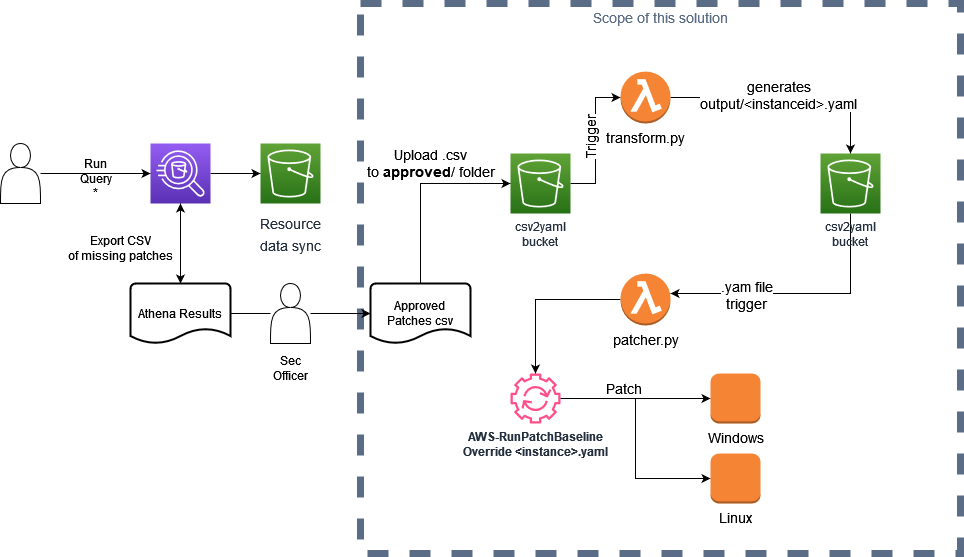

The diagram above was exported from draw.io. Its source (the exported page's mxGraphModel, read from the mxfile embedded in the PNG):
<mxGraphModel dx="1422" dy="1872" grid="1" gridSize="10" guides="1" tooltips="1" connect="1" arrows="1" fold="1" page="1" pageScale="1" pageWidth="850" pageHeight="1100" math="0" shadow="0">
  <root>
    <mxCell id="0" />
    <mxCell id="1" parent="0" />
    <mxCell id="eclewUJD4zTB9M0m81ke-45" value="Scope of this solution" style="fillColor=none;strokeColor=#5A6C86;dashed=1;verticalAlign=top;fontStyle=0;fontColor=#5A6C86;fontSize=14;strokeWidth=7;" vertex="1" parent="1">
      <mxGeometry x="390" y="-80" width="600" height="550" as="geometry" />
    </mxCell>
    <mxCell id="eclewUJD4zTB9M0m81ke-6" style="edgeStyle=orthogonalEdgeStyle;rounded=0;orthogonalLoop=1;jettySize=auto;html=1;entryX=0.5;entryY=0;entryDx=0;entryDy=0;entryPerimeter=0;" edge="1" parent="1" source="eclewUJD4zTB9M0m81ke-1" target="eclewUJD4zTB9M0m81ke-5">
      <mxGeometry relative="1" as="geometry" />
    </mxCell>
    <mxCell id="eclewUJD4zTB9M0m81ke-14" style="edgeStyle=orthogonalEdgeStyle;rounded=0;orthogonalLoop=1;jettySize=auto;html=1;" edge="1" parent="1" source="eclewUJD4zTB9M0m81ke-1" target="eclewUJD4zTB9M0m81ke-13">
      <mxGeometry relative="1" as="geometry" />
    </mxCell>
    <mxCell id="eclewUJD4zTB9M0m81ke-1" value="" style="sketch=0;points=[[0,0,0],[0.25,0,0],[0.5,0,0],[0.75,0,0],[1,0,0],[0,1,0],[0.25,1,0],[0.5,1,0],[0.75,1,0],[1,1,0],[0,0.25,0],[0,0.5,0],[0,0.75,0],[1,0.25,0],[1,0.5,0],[1,0.75,0]];outlineConnect=0;fontColor=#232F3E;gradientColor=#945DF2;gradientDirection=north;fillColor=#5A30B5;strokeColor=#ffffff;dashed=0;verticalLabelPosition=bottom;verticalAlign=top;align=center;html=1;fontSize=12;fontStyle=0;aspect=fixed;shape=mxgraph.aws4.resourceIcon;resIcon=mxgraph.aws4.athena;" vertex="1" parent="1">
      <mxGeometry x="180" y="60" width="60" height="60" as="geometry" />
    </mxCell>
    <mxCell id="eclewUJD4zTB9M0m81ke-3" style="edgeStyle=orthogonalEdgeStyle;rounded=0;orthogonalLoop=1;jettySize=auto;html=1;" edge="1" parent="1" source="eclewUJD4zTB9M0m81ke-2" target="eclewUJD4zTB9M0m81ke-1">
      <mxGeometry relative="1" as="geometry" />
    </mxCell>
    <mxCell id="eclewUJD4zTB9M0m81ke-11" style="edgeStyle=orthogonalEdgeStyle;rounded=0;orthogonalLoop=1;jettySize=auto;html=1;" edge="1" parent="1" source="eclewUJD4zTB9M0m81ke-2" target="eclewUJD4zTB9M0m81ke-10">
      <mxGeometry relative="1" as="geometry" />
    </mxCell>
    <mxCell id="eclewUJD4zTB9M0m81ke-2" value="" style="shape=actor;whiteSpace=wrap;html=1;" vertex="1" parent="1">
      <mxGeometry x="300" y="200" width="40" height="60" as="geometry" />
    </mxCell>
    <mxCell id="eclewUJD4zTB9M0m81ke-4" value="&lt;div&gt;Run &lt;br&gt;&lt;/div&gt;&lt;div&gt;Query&lt;/div&gt;*" style="text;html=1;align=center;verticalAlign=middle;resizable=0;points=[];autosize=1;strokeColor=none;fillColor=none;" vertex="1" parent="1">
      <mxGeometry x="100" y="70" width="50" height="50" as="geometry" />
    </mxCell>
    <mxCell id="eclewUJD4zTB9M0m81ke-5" value="Athena Results" style="strokeWidth=2;html=1;shape=mxgraph.flowchart.document2;whiteSpace=wrap;size=0.25;" vertex="1" parent="1">
      <mxGeometry x="160" y="200" width="100" height="60" as="geometry" />
    </mxCell>
    <mxCell id="eclewUJD4zTB9M0m81ke-7" value="&lt;div&gt;Export CSV&lt;/div&gt;&lt;div&gt; of missing patches&lt;/div&gt;" style="text;html=1;align=center;verticalAlign=middle;resizable=0;points=[];autosize=1;strokeColor=none;fillColor=none;" vertex="1" parent="1">
      <mxGeometry x="90" y="150" width="120" height="30" as="geometry" />
    </mxCell>
    <mxCell id="eclewUJD4zTB9M0m81ke-12" style="edgeStyle=orthogonalEdgeStyle;rounded=0;orthogonalLoop=1;jettySize=auto;html=1;entryX=0;entryY=0.5;entryDx=0;entryDy=0;entryPerimeter=0;" edge="1" parent="1" source="eclewUJD4zTB9M0m81ke-8" target="eclewUJD4zTB9M0m81ke-1">
      <mxGeometry relative="1" as="geometry" />
    </mxCell>
    <mxCell id="eclewUJD4zTB9M0m81ke-8" value="" style="shape=actor;whiteSpace=wrap;html=1;" vertex="1" parent="1">
      <mxGeometry x="30" y="60" width="40" height="60" as="geometry" />
    </mxCell>
    <mxCell id="eclewUJD4zTB9M0m81ke-9" value="&lt;div&gt;Sec &lt;br&gt;&lt;/div&gt;&lt;div&gt;Officer&lt;br&gt;&lt;/div&gt;" style="text;html=1;align=center;verticalAlign=middle;resizable=0;points=[];autosize=1;strokeColor=none;fillColor=none;" vertex="1" parent="1">
      <mxGeometry x="295" y="270" width="50" height="30" as="geometry" />
    </mxCell>
    <mxCell id="eclewUJD4zTB9M0m81ke-20" style="edgeStyle=orthogonalEdgeStyle;rounded=0;orthogonalLoop=1;jettySize=auto;html=1;entryX=0;entryY=0.5;entryDx=0;entryDy=0;entryPerimeter=0;fontSize=14;exitX=0.5;exitY=0;exitDx=0;exitDy=0;exitPerimeter=0;" edge="1" parent="1" source="eclewUJD4zTB9M0m81ke-10" target="eclewUJD4zTB9M0m81ke-16">
      <mxGeometry relative="1" as="geometry" />
    </mxCell>
    <mxCell id="eclewUJD4zTB9M0m81ke-10" value="&lt;div&gt;Approved &lt;br&gt;&lt;/div&gt;&lt;div&gt;Patches csv&lt;br&gt;&lt;/div&gt;" style="strokeWidth=2;html=1;shape=mxgraph.flowchart.document2;whiteSpace=wrap;size=0.25;" vertex="1" parent="1">
      <mxGeometry x="400" y="200" width="100" height="60" as="geometry" />
    </mxCell>
    <mxCell id="eclewUJD4zTB9M0m81ke-13" value="&lt;p class=&quot;topictitle&quot; id=&quot;sysman-inventory-datasync&quot; style=&quot;font-size: 14px ; line-height: 0&quot;&gt;&lt;font style=&quot;font-size: 14px&quot;&gt;&lt;span style=&quot;font-weight: normal&quot;&gt;Resource &lt;/span&gt;&lt;span style=&quot;font-weight: normal&quot;&gt;&lt;br&gt;&lt;/span&gt;&lt;/font&gt;&lt;/p&gt;&lt;p class=&quot;topictitle&quot; style=&quot;font-size: 14px&quot;&gt;&lt;font style=&quot;font-size: 14px&quot;&gt;&lt;span style=&quot;font-weight: normal ; line-height: 0&quot;&gt;data sync&lt;/span&gt;&lt;span style=&quot;font-weight: normal&quot;&gt;&lt;/span&gt;&lt;br&gt;&lt;span style=&quot;font-weight: normal&quot;&gt;                                 &lt;/span&gt;&lt;/font&gt;&lt;/p&gt;" style="sketch=0;points=[[0,0,0],[0.25,0,0],[0.5,0,0],[0.75,0,0],[1,0,0],[0,1,0],[0.25,1,0],[0.5,1,0],[0.75,1,0],[1,1,0],[0,0.25,0],[0,0.5,0],[0,0.75,0],[1,0.25,0],[1,0.5,0],[1,0.75,0]];outlineConnect=0;fontColor=#232F3E;gradientColor=#60A337;gradientDirection=north;fillColor=#277116;strokeColor=#ffffff;dashed=0;verticalLabelPosition=bottom;verticalAlign=top;align=center;html=1;fontSize=12;fontStyle=0;aspect=fixed;shape=mxgraph.aws4.resourceIcon;resIcon=mxgraph.aws4.s3;" vertex="1" parent="1">
      <mxGeometry x="290" y="60" width="60" height="60" as="geometry" />
    </mxCell>
    <mxCell id="eclewUJD4zTB9M0m81ke-24" style="edgeStyle=orthogonalEdgeStyle;rounded=0;orthogonalLoop=1;jettySize=auto;html=1;entryX=0;entryY=0.5;entryDx=0;entryDy=0;entryPerimeter=0;fontSize=14;" edge="1" parent="1" source="eclewUJD4zTB9M0m81ke-16" target="eclewUJD4zTB9M0m81ke-22">
      <mxGeometry relative="1" as="geometry" />
    </mxCell>
    <mxCell id="eclewUJD4zTB9M0m81ke-29" value="Trigger" style="edgeLabel;html=1;align=center;verticalAlign=middle;resizable=0;points=[];fontSize=14;rotation=-90;" vertex="1" connectable="0" parent="eclewUJD4zTB9M0m81ke-24">
      <mxGeometry x="-0.1324" y="-2" relative="1" as="geometry">
        <mxPoint x="-8" y="-11" as="offset" />
      </mxGeometry>
    </mxCell>
    <mxCell id="eclewUJD4zTB9M0m81ke-16" value="&lt;div&gt;csv2yaml&lt;/div&gt;&lt;div&gt;bucket&lt;br&gt;&lt;/div&gt;" style="sketch=0;points=[[0,0,0],[0.25,0,0],[0.5,0,0],[0.75,0,0],[1,0,0],[0,1,0],[0.25,1,0],[0.5,1,0],[0.75,1,0],[1,1,0],[0,0.25,0],[0,0.5,0],[0,0.75,0],[1,0.25,0],[1,0.5,0],[1,0.75,0]];outlineConnect=0;fontColor=#232F3E;gradientColor=#60A337;gradientDirection=north;fillColor=#277116;strokeColor=#ffffff;dashed=0;verticalLabelPosition=bottom;verticalAlign=top;align=center;html=1;fontSize=12;fontStyle=0;aspect=fixed;shape=mxgraph.aws4.resourceIcon;resIcon=mxgraph.aws4.s3;" vertex="1" parent="1">
      <mxGeometry x="540" y="70" width="60" height="60" as="geometry" />
    </mxCell>
    <mxCell id="eclewUJD4zTB9M0m81ke-21" value="&lt;div&gt;Upload .csv &lt;br&gt;&lt;/div&gt;&lt;div&gt;to &lt;b&gt;approved&lt;/b&gt;/ folder&lt;/div&gt;" style="text;html=1;align=center;verticalAlign=middle;resizable=0;points=[];autosize=1;strokeColor=none;fillColor=none;fontSize=14;" vertex="1" parent="1">
      <mxGeometry x="390" y="60" width="140" height="40" as="geometry" />
    </mxCell>
    <mxCell id="eclewUJD4zTB9M0m81ke-28" style="edgeStyle=orthogonalEdgeStyle;rounded=0;orthogonalLoop=1;jettySize=auto;html=1;entryX=0.5;entryY=0;entryDx=0;entryDy=0;entryPerimeter=0;fontSize=14;" edge="1" parent="1" source="eclewUJD4zTB9M0m81ke-22" target="eclewUJD4zTB9M0m81ke-27">
      <mxGeometry relative="1" as="geometry" />
    </mxCell>
    <mxCell id="eclewUJD4zTB9M0m81ke-30" value="&lt;div&gt;generates&lt;/div&gt;&lt;div&gt;output/&amp;lt;instanceid&amp;gt;.yaml&lt;br&gt;&lt;/div&gt;" style="edgeLabel;html=1;align=center;verticalAlign=middle;resizable=0;points=[];fontSize=14;" vertex="1" connectable="0" parent="eclewUJD4zTB9M0m81ke-28">
      <mxGeometry x="-0.0952" y="3" relative="1" as="geometry">
        <mxPoint as="offset" />
      </mxGeometry>
    </mxCell>
    <mxCell id="eclewUJD4zTB9M0m81ke-22" value="transform.py" style="outlineConnect=0;dashed=0;verticalLabelPosition=bottom;verticalAlign=top;align=center;html=1;shape=mxgraph.aws3.lambda_function;fillColor=#F58534;gradientColor=none;fontSize=14;" vertex="1" parent="1">
      <mxGeometry x="650" y="-12" width="50" height="52" as="geometry" />
    </mxCell>
    <mxCell id="eclewUJD4zTB9M0m81ke-34" style="edgeStyle=orthogonalEdgeStyle;rounded=0;orthogonalLoop=1;jettySize=auto;html=1;fontSize=14;" edge="1" parent="1" source="eclewUJD4zTB9M0m81ke-27" target="eclewUJD4zTB9M0m81ke-32">
      <mxGeometry relative="1" as="geometry">
        <Array as="points">
          <mxPoint x="880" y="210" />
        </Array>
      </mxGeometry>
    </mxCell>
    <mxCell id="eclewUJD4zTB9M0m81ke-35" value="&lt;div&gt;.yam file&lt;/div&gt;&lt;div&gt;trigger&lt;/div&gt;" style="edgeLabel;html=1;align=center;verticalAlign=middle;resizable=0;points=[];fontSize=14;" vertex="1" connectable="0" parent="eclewUJD4zTB9M0m81ke-34">
      <mxGeometry x="0.4231" y="1" relative="1" as="geometry">
        <mxPoint as="offset" />
      </mxGeometry>
    </mxCell>
    <mxCell id="eclewUJD4zTB9M0m81ke-27" value="&lt;div&gt;csv2yaml&lt;/div&gt;&lt;div&gt;bucket&lt;br&gt;&lt;/div&gt;" style="sketch=0;points=[[0,0,0],[0.25,0,0],[0.5,0,0],[0.75,0,0],[1,0,0],[0,1,0],[0.25,1,0],[0.5,1,0],[0.75,1,0],[1,1,0],[0,0.25,0],[0,0.5,0],[0,0.75,0],[1,0.25,0],[1,0.5,0],[1,0.75,0]];outlineConnect=0;fontColor=#232F3E;gradientColor=#60A337;gradientDirection=north;fillColor=#277116;strokeColor=#ffffff;dashed=0;verticalLabelPosition=bottom;verticalAlign=top;align=center;html=1;fontSize=12;fontStyle=0;aspect=fixed;shape=mxgraph.aws4.resourceIcon;resIcon=mxgraph.aws4.s3;" vertex="1" parent="1">
      <mxGeometry x="850" y="70" width="60" height="60" as="geometry" />
    </mxCell>
    <mxCell id="eclewUJD4zTB9M0m81ke-38" style="edgeStyle=orthogonalEdgeStyle;rounded=0;orthogonalLoop=1;jettySize=auto;html=1;fontSize=14;" edge="1" parent="1" source="eclewUJD4zTB9M0m81ke-32" target="eclewUJD4zTB9M0m81ke-37">
      <mxGeometry relative="1" as="geometry" />
    </mxCell>
    <mxCell id="eclewUJD4zTB9M0m81ke-32" value="patcher.py" style="outlineConnect=0;dashed=0;verticalLabelPosition=bottom;verticalAlign=top;align=center;html=1;shape=mxgraph.aws3.lambda_function;fillColor=#F58534;gradientColor=none;fontSize=14;" vertex="1" parent="1">
      <mxGeometry x="650" y="190" width="50" height="52" as="geometry" />
    </mxCell>
    <mxCell id="eclewUJD4zTB9M0m81ke-42" style="edgeStyle=orthogonalEdgeStyle;rounded=0;orthogonalLoop=1;jettySize=auto;html=1;entryX=0;entryY=0.5;entryDx=0;entryDy=0;entryPerimeter=0;fontSize=14;" edge="1" parent="1" source="eclewUJD4zTB9M0m81ke-37" target="eclewUJD4zTB9M0m81ke-39">
      <mxGeometry relative="1" as="geometry" />
    </mxCell>
    <mxCell id="eclewUJD4zTB9M0m81ke-44" value="Patch" style="edgeLabel;html=1;align=center;verticalAlign=middle;resizable=0;points=[];fontSize=14;" vertex="1" connectable="0" parent="eclewUJD4zTB9M0m81ke-42">
      <mxGeometry x="0.26" y="1" relative="1" as="geometry">
        <mxPoint x="-33" y="-10" as="offset" />
      </mxGeometry>
    </mxCell>
    <mxCell id="eclewUJD4zTB9M0m81ke-43" style="edgeStyle=orthogonalEdgeStyle;rounded=0;orthogonalLoop=1;jettySize=auto;html=1;entryX=0;entryY=0.5;entryDx=0;entryDy=0;entryPerimeter=0;fontSize=14;" edge="1" parent="1" source="eclewUJD4zTB9M0m81ke-37" target="eclewUJD4zTB9M0m81ke-40">
      <mxGeometry relative="1" as="geometry" />
    </mxCell>
    <mxCell id="eclewUJD4zTB9M0m81ke-37" value="&lt;div&gt;&lt;b&gt;AWS-RunPatchBaseline&lt;/b&gt;&lt;/div&gt;&lt;div&gt;&lt;b&gt;Override &amp;lt;instance&amp;gt;.yaml&lt;br&gt;&lt;/b&gt;&lt;/div&gt;" style="sketch=0;outlineConnect=0;fontColor=#232F3E;gradientColor=none;fillColor=#FF4F8B;strokeColor=none;dashed=0;verticalLabelPosition=bottom;verticalAlign=top;align=center;html=1;fontSize=12;fontStyle=0;aspect=fixed;pointerEvents=1;shape=mxgraph.aws4.automation;" vertex="1" parent="1">
      <mxGeometry x="540" y="290" width="50" height="50" as="geometry" />
    </mxCell>
    <mxCell id="eclewUJD4zTB9M0m81ke-39" value="&lt;div&gt;Windows&lt;/div&gt;" style="outlineConnect=0;dashed=0;verticalLabelPosition=bottom;verticalAlign=top;align=center;html=1;shape=mxgraph.aws3.instance;fillColor=#F58534;gradientColor=none;fontSize=14;" vertex="1" parent="1">
      <mxGeometry x="740" y="290" width="50" height="50" as="geometry" />
    </mxCell>
    <mxCell id="eclewUJD4zTB9M0m81ke-40" value="Linux" style="outlineConnect=0;dashed=0;verticalLabelPosition=bottom;verticalAlign=top;align=center;html=1;shape=mxgraph.aws3.instance;fillColor=#F58534;gradientColor=none;fontSize=14;" vertex="1" parent="1">
      <mxGeometry x="740" y="370" width="50" height="50" as="geometry" />
    </mxCell>
  </root>
</mxGraphModel>